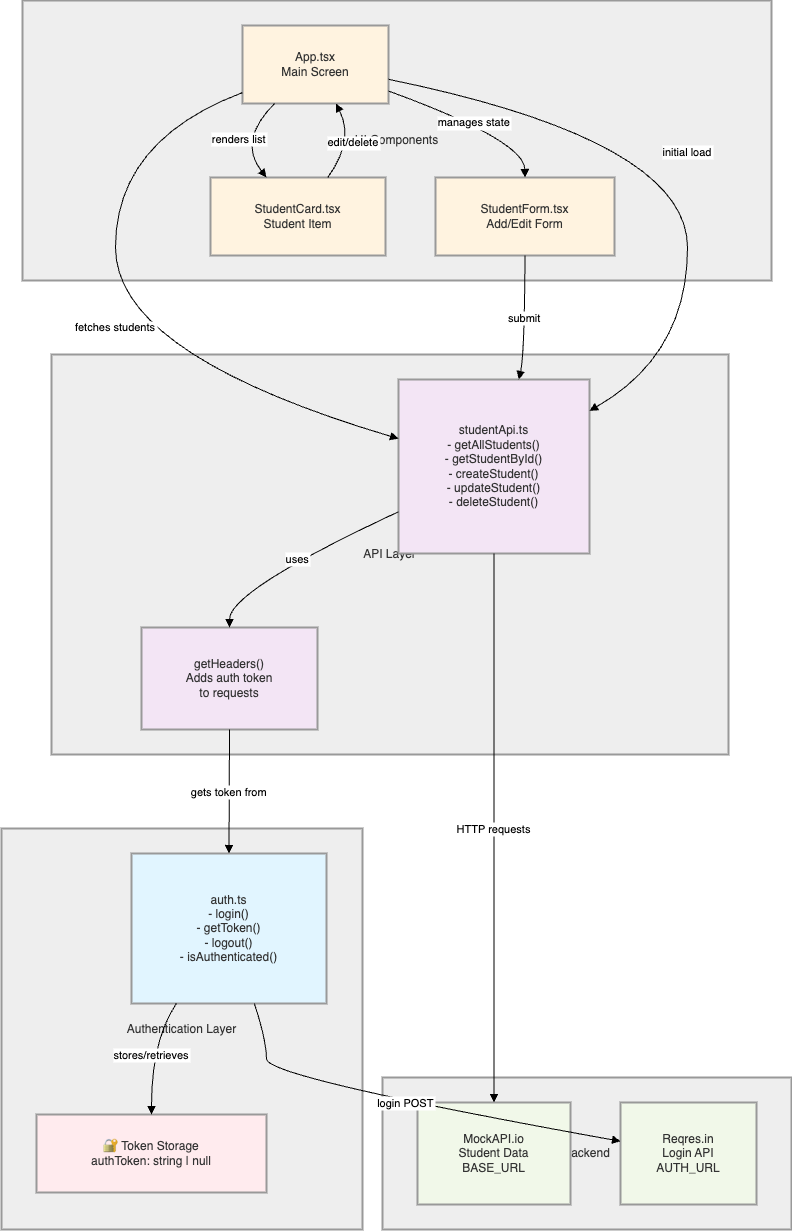

The diagram above was exported from draw.io. Its source (the exported page's mxGraphModel, read from the mxfile embedded in the PNG):
<mxGraphModel dx="1114" dy="809" grid="1" gridSize="10" guides="1" tooltips="1" connect="1" arrows="1" fold="1" page="1" pageScale="1" pageWidth="850" pageHeight="1100" math="0" shadow="0">
  <root>
    <mxCell id="0" />
    <mxCell id="1" parent="0" />
    <mxCell id="a3f_9AA9a3FD7Qo33i8o-1" value="Backend" style="whiteSpace=wrap;strokeWidth=2;fillColor=light-dark(#eeeeee,#1f2020);strokeColor=light-dark(#999999,#cccccc);fontColor=light-dark(#333333,#cccccc);" parent="1" vertex="1">
      <mxGeometry x="401" y="1097" width="409" height="152" as="geometry" />
    </mxCell>
    <mxCell id="a3f_9AA9a3FD7Qo33i8o-2" value="UI Components" style="whiteSpace=wrap;strokeWidth=2;fillColor=light-dark(#eeeeee,#1f2020);strokeColor=light-dark(#999999,#cccccc);fontColor=light-dark(#333333,#cccccc);" parent="1" vertex="1">
      <mxGeometry x="41" y="20" width="749" height="280" as="geometry" />
    </mxCell>
    <mxCell id="a3f_9AA9a3FD7Qo33i8o-3" value="API Layer" style="whiteSpace=wrap;strokeWidth=2;fillColor=light-dark(#eeeeee,#1f2020);strokeColor=light-dark(#999999,#cccccc);fontColor=light-dark(#333333,#cccccc);" parent="1" vertex="1">
      <mxGeometry x="70" y="374" width="677" height="400" as="geometry" />
    </mxCell>
    <mxCell id="a3f_9AA9a3FD7Qo33i8o-4" value="Authentication Layer" style="whiteSpace=wrap;strokeWidth=2;fillColor=light-dark(#eeeeee,#1f2020);strokeColor=light-dark(#999999,#cccccc);fontColor=light-dark(#333333,#cccccc);" parent="1" vertex="1">
      <mxGeometry x="20" y="848" width="361" height="401" as="geometry" />
    </mxCell>
    <mxCell id="a3f_9AA9a3FD7Qo33i8o-5" value="auth.ts&#10;- login()&#10;- getToken()&#10;- logout()&#10;- isAuthenticated()" style="whiteSpace=wrap;strokeWidth=2;fillColor=#e1f5ff;strokeColor=light-dark(#999999,#cccccc);fontColor=light-dark(#333333,#cccccc);" parent="1" vertex="1">
      <mxGeometry x="150" y="873" width="195" height="150" as="geometry" />
    </mxCell>
    <mxCell id="a3f_9AA9a3FD7Qo33i8o-6" value="🔐 Token Storage&#10;authToken: string | null" style="whiteSpace=wrap;strokeWidth=2;fillColor=#ffebee;strokeColor=light-dark(#999999,#cccccc);fontColor=light-dark(#333333,#cccccc);" parent="1" vertex="1">
      <mxGeometry x="55" y="1134" width="230" height="78" as="geometry" />
    </mxCell>
    <mxCell id="a3f_9AA9a3FD7Qo33i8o-7" value="studentApi.ts&#10;- getAllStudents()&#10;- getStudentById()&#10;- createStudent()&#10;- updateStudent()&#10;- deleteStudent()" style="whiteSpace=wrap;strokeWidth=2;fillColor=#f3e5f5;strokeColor=light-dark(#999999,#cccccc);fontColor=light-dark(#333333,#cccccc);" parent="1" vertex="1">
      <mxGeometry x="417" y="399" width="191" height="174" as="geometry" />
    </mxCell>
    <mxCell id="a3f_9AA9a3FD7Qo33i8o-8" value="getHeaders()&#10;Adds auth token&#10;to requests" style="whiteSpace=wrap;strokeWidth=2;fillColor=#f3e5f5;strokeColor=light-dark(#999999,#cccccc);fontColor=light-dark(#333333,#cccccc);" parent="1" vertex="1">
      <mxGeometry x="160" y="647" width="176" height="102" as="geometry" />
    </mxCell>
    <mxCell id="a3f_9AA9a3FD7Qo33i8o-9" value="App.tsx&#10;Main Screen" style="whiteSpace=wrap;strokeWidth=2;fillColor=#fff3e0;strokeColor=light-dark(#999999,#cccccc);fontColor=light-dark(#333333,#cccccc);" parent="1" vertex="1">
      <mxGeometry x="261" y="45" width="146" height="78" as="geometry" />
    </mxCell>
    <mxCell id="a3f_9AA9a3FD7Qo33i8o-10" value="StudentForm.tsx&#10;Add/Edit Form" style="whiteSpace=wrap;strokeWidth=2;fillColor=#fff3e0;strokeColor=light-dark(#999999,#cccccc);fontColor=light-dark(#333333,#cccccc);" parent="1" vertex="1">
      <mxGeometry x="454" y="197" width="179" height="78" as="geometry" />
    </mxCell>
    <mxCell id="a3f_9AA9a3FD7Qo33i8o-11" value="StudentCard.tsx&#10;Student Item" style="whiteSpace=wrap;strokeWidth=2;fillColor=#fff3e0;strokeColor=light-dark(#999999,#cccccc);fontColor=light-dark(#333333,#cccccc);" parent="1" vertex="1">
      <mxGeometry x="229" y="197" width="175" height="78" as="geometry" />
    </mxCell>
    <mxCell id="a3f_9AA9a3FD7Qo33i8o-12" value="MockAPI.io&#10;Student Data&#10;BASE_URL" style="whiteSpace=wrap;strokeWidth=2;fillColor=#f1f8e9;strokeColor=light-dark(#999999,#cccccc);fontColor=light-dark(#333333,#cccccc);" parent="1" vertex="1">
      <mxGeometry x="436" y="1122" width="153" height="102" as="geometry" />
    </mxCell>
    <mxCell id="a3f_9AA9a3FD7Qo33i8o-13" value="Reqres.in&#10;Login API&#10;AUTH_URL" style="whiteSpace=wrap;strokeWidth=2;fillColor=#f1f8e9;strokeColor=light-dark(#999999,#cccccc);fontColor=light-dark(#333333,#cccccc);" parent="1" vertex="1">
      <mxGeometry x="639" y="1122" width="136" height="102" as="geometry" />
    </mxCell>
    <mxCell id="a3f_9AA9a3FD7Qo33i8o-14" value="stores/retrieves" style="curved=1;startArrow=none;endArrow=block;exitX=0.23;exitY=1;entryX=0.5;entryY=0;rounded=0;" parent="1" source="a3f_9AA9a3FD7Qo33i8o-5" target="a3f_9AA9a3FD7Qo33i8o-6" edge="1">
      <mxGeometry relative="1" as="geometry">
        <Array as="points">
          <mxPoint x="170" y="1060" />
        </Array>
      </mxGeometry>
    </mxCell>
    <mxCell id="a3f_9AA9a3FD7Qo33i8o-15" value="uses" style="curved=1;startArrow=none;endArrow=block;exitX=0;exitY=0.76;entryX=0.5;entryY=0;rounded=0;" parent="1" source="a3f_9AA9a3FD7Qo33i8o-7" target="a3f_9AA9a3FD7Qo33i8o-8" edge="1">
      <mxGeometry relative="1" as="geometry">
        <Array as="points">
          <mxPoint x="248" y="610" />
        </Array>
      </mxGeometry>
    </mxCell>
    <mxCell id="a3f_9AA9a3FD7Qo33i8o-16" value="gets token from" style="curved=1;startArrow=none;endArrow=block;exitX=0.5;exitY=1;entryX=0.5;entryY=0;rounded=0;" parent="1" source="a3f_9AA9a3FD7Qo33i8o-8" target="a3f_9AA9a3FD7Qo33i8o-5" edge="1">
      <mxGeometry relative="1" as="geometry">
        <Array as="points" />
      </mxGeometry>
    </mxCell>
    <mxCell id="a3f_9AA9a3FD7Qo33i8o-17" value="fetches students" style="curved=1;startArrow=none;endArrow=block;exitX=0;exitY=0.86;entryX=0;entryY=0.34;rounded=0;" parent="1" source="a3f_9AA9a3FD7Qo33i8o-9" target="a3f_9AA9a3FD7Qo33i8o-7" edge="1">
      <mxGeometry relative="1" as="geometry">
        <Array as="points">
          <mxPoint x="134" y="160" />
          <mxPoint x="134" y="374" />
        </Array>
      </mxGeometry>
    </mxCell>
    <mxCell id="a3f_9AA9a3FD7Qo33i8o-18" value="manages state" style="curved=1;startArrow=none;endArrow=block;exitX=1;exitY=0.84;entryX=0.5;entryY=0;rounded=0;" parent="1" source="a3f_9AA9a3FD7Qo33i8o-9" target="a3f_9AA9a3FD7Qo33i8o-10" edge="1">
      <mxGeometry relative="1" as="geometry">
        <Array as="points">
          <mxPoint x="543" y="160" />
        </Array>
      </mxGeometry>
    </mxCell>
    <mxCell id="a3f_9AA9a3FD7Qo33i8o-19" value="renders list" style="curved=1;startArrow=none;endArrow=block;exitX=0.22;exitY=1;entryX=0.32;entryY=0;rounded=0;" parent="1" source="a3f_9AA9a3FD7Qo33i8o-9" target="a3f_9AA9a3FD7Qo33i8o-11" edge="1">
      <mxGeometry relative="1" as="geometry">
        <Array as="points">
          <mxPoint x="256" y="160" />
        </Array>
      </mxGeometry>
    </mxCell>
    <mxCell id="a3f_9AA9a3FD7Qo33i8o-20" value="submit" style="curved=1;startArrow=none;endArrow=block;exitX=0.5;exitY=1;entryX=0.63;entryY=0;rounded=0;" parent="1" source="a3f_9AA9a3FD7Qo33i8o-10" target="a3f_9AA9a3FD7Qo33i8o-7" edge="1">
      <mxGeometry relative="1" as="geometry">
        <Array as="points">
          <mxPoint x="543" y="374" />
        </Array>
      </mxGeometry>
    </mxCell>
    <mxCell id="a3f_9AA9a3FD7Qo33i8o-21" value="edit/delete" style="curved=1;startArrow=none;endArrow=block;exitX=0.67;exitY=0;entryX=0.64;entryY=1;rounded=0;" parent="1" source="a3f_9AA9a3FD7Qo33i8o-11" target="a3f_9AA9a3FD7Qo33i8o-9" edge="1">
      <mxGeometry relative="1" as="geometry">
        <Array as="points">
          <mxPoint x="373" y="160" />
        </Array>
      </mxGeometry>
    </mxCell>
    <mxCell id="a3f_9AA9a3FD7Qo33i8o-22" value="HTTP requests" style="curved=1;startArrow=none;endArrow=block;exitX=0.5;exitY=1;entryX=0.5;entryY=0;rounded=0;" parent="1" source="a3f_9AA9a3FD7Qo33i8o-7" target="a3f_9AA9a3FD7Qo33i8o-12" edge="1">
      <mxGeometry relative="1" as="geometry">
        <Array as="points" />
      </mxGeometry>
    </mxCell>
    <mxCell id="a3f_9AA9a3FD7Qo33i8o-23" value="login POST" style="curved=1;startArrow=none;endArrow=block;exitX=0.63;exitY=1;entryX=0;entryY=0.38;rounded=0;" parent="1" source="a3f_9AA9a3FD7Qo33i8o-5" target="a3f_9AA9a3FD7Qo33i8o-13" edge="1">
      <mxGeometry relative="1" as="geometry">
        <Array as="points">
          <mxPoint x="285" y="1060" />
          <mxPoint x="285" y="1097" />
        </Array>
      </mxGeometry>
    </mxCell>
    <mxCell id="a3f_9AA9a3FD7Qo33i8o-24" value="initial load" style="curved=1;startArrow=none;endArrow=block;exitX=1;exitY=0.69;entryX=1;entryY=0.18;rounded=0;" parent="1" source="a3f_9AA9a3FD7Qo33i8o-9" target="a3f_9AA9a3FD7Qo33i8o-7" edge="1">
      <mxGeometry relative="1" as="geometry">
        <Array as="points">
          <mxPoint x="706" y="160" />
          <mxPoint x="706" y="374" />
        </Array>
      </mxGeometry>
    </mxCell>
  </root>
</mxGraphModel>